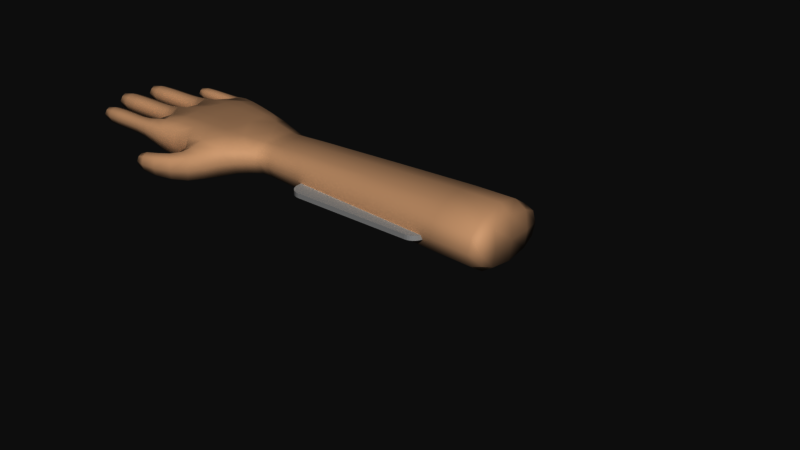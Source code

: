 # Source: hand.blend  (saved by Blender 2.80.75; exported with 4.5.12 LTS)
import bpy
from mathutils import Matrix  # noqa: F401  (used for matrix-valued properties, if any)

bpy.ops.wm.read_factory_settings(use_empty=True)
scene = bpy.context.scene
scene.name = 'Scene'

# ---- collections
col_collection_1 = bpy.data.collections.new('Collection 1'); scene.collection.children.link(col_collection_1)
col_collection_6 = bpy.data.collections.new('Collection 6'); scene.collection.children.link(col_collection_6)

# ---- materials (node trees are filled in below, after node groups)
mat_m_card_001 = bpy.data.materials.new('M.Card.001')
mat_m_card_001.alpha_threshold = 0.0
mat_m_card_001.use_transparent_shadow = False
mat_m_card_001.roughness = 0.5
mat_m_card_001.line_color = (0.0, 0.0, 0.0, 1.0)
mat_material = bpy.data.materials.new('Material')
mat_material.alpha_threshold = 0.0
mat_material.use_transparent_shadow = False
mat_material.roughness = 0.5
mat_material.line_color = (0.0, 0.0, 0.0, 1.0)

# ---- material node trees
mat_m_card_001.use_nodes = True; mat_m_card_001.node_tree.nodes.clear()
_N = mat_m_card_001.node_tree.nodes; _L = mat_m_card_001.node_tree.links
n0 = _N.new('ShaderNodeOutputMaterial'); n0.name = 'Material Output'; n0.location = (300, 300)
n1 = _N.new('ShaderNodeBsdfPrincipled'); n1.name = 'Principled BSDF'; n1.location = (10, 300)
n1.distribution = 'GGX'
n1.subsurface_method = 'BURLEY'
n1.inputs[0].default_value = (0.6038, 0.6038, 0.6038, 1.0)
n1.inputs[2].default_value = 0.8
n1.inputs[3].default_value = 1.45
n1.inputs[27].default_value = (0.0, 0.0, 0.0, 1.0)
n1.inputs[28].default_value = 1.0
_L.new(n1.outputs[0], n0.inputs[0])
n0.is_active_output = True
mat_material.use_nodes = True; mat_material.node_tree.nodes.clear()
_N = mat_material.node_tree.nodes; _L = mat_material.node_tree.links
n0 = _N.new('ShaderNodeOutputMaterial'); n0.name = 'Material Output'; n0.location = (300, 300)
n1 = _N.new('ShaderNodeBsdfPrincipled'); n1.name = 'Principled BSDF'; n1.location = (10, 300)
n1.distribution = 'GGX'
n1.subsurface_method = 'BURLEY'
n1.inputs[0].default_value = (0.7874, 0.5801, 0.4132, 1.0)
n1.inputs[2].default_value = 0.65
n1.inputs[3].default_value = 1.45
n1.inputs[27].default_value = (0.0, 0.0, 0.0, 1.0)
n1.inputs[28].default_value = 1.0
_L.new(n1.outputs[0], n0.inputs[0])
n0.is_active_output = True

# ---- world
world_world = bpy.data.worlds.new('World'); scene.world = world_world
world_world.color = (0.05088, 0.05088, 0.05088)
world_world.use_sun_shadow = False
world_world.sun_shadow_jitter_overblur = 0.0

# ---- meshes
me_plane_001 = bpy.data.meshes.new('Plane.001')
me_plane_001.from_pydata([(1.5, 0.0, 0.0), (0.0, 1.0, 0.0), (0.0, 0.0, 0.0), (1.25, 1.0, 0.0), (1.25, 0.0, 0.0), (1.5, 0.75, 0.0), (0.0, 0.75, 0.0), (1.25, 0.75, 0.0), (1.25, 1.0, 0.0), (1.5, 0.75, 0.0), (1.495, 0.7988, 0.0), (1.481, 0.8457, 0.0), (1.458, 0.8889, 0.0), (1.427, 0.9268, 0.0), (1.389, 0.9579, 0.0), (1.346, 0.981, 0.0), (1.299, 0.9952, 0.0)], [], [(6, 7, 3, 1), (2, 4, 7, 6), (4, 0, 5, 7), (9, 10, 11, 12, 13, 14, 15, 16, 8, 7)])
_uv = me_plane_001.uv_layers.new(name='UVMap')
_uv.uv.foreach_set('vector', [0.5, 0.75, 0.75, 0.75, 0.75, 1.0, 0.5, 1.0, 0.5, 0.5, 0.75, 0.5, 0.75, 0.75, 0.5, 0.75, 0.75, 0.5, 1.0, 0.5, 1.0, 0.75, 0.75, 0.75, 0.0, 0.0, 0.0, 0.0, 0.0, 0.0, 0.0, 0.0, 0.0, 0.0, 0.0, 0.0, 0.0, 0.0, 0.0, 0.0, 0.0, 0.0, 0.0, 0.0])
me_plane_001.materials.append(mat_m_card_001)
me_plane_001.use_remesh_fix_poles = True
me_plane_001.use_remesh_preserve_attributes = False
me_plane_001.use_mirror_vertex_groups = False
me_plane_001.update()
me_cube = bpy.data.meshes.new('Cube')
me_cube.from_pydata([(-7.187, -2.717, -0.5935), (-7.187, -2.717, 1.0), (-5.964, 2.8, -0.5935), (-5.964, 2.8, 1.0), (-1.643, 0.001599, 0.9231), (-1.641, 0.001529, -0.5547), (-1.642, -1.514, -0.5705), (-1.642, -1.514, 0.884), (-7.671, 0.1888, -0.5935), (-7.671, 0.1888, 1.188), (-1.645, 1.383, -0.5705), (-1.645, 1.383, 0.884), (10.77, -2.254, -0.7378), (10.77, -2.254, 0.7378), (10.77, 2.254, -0.7378), (10.77, 2.254, 0.7378), (10.77, -8.96e-09, -1.852), (10.77, -8.96e-09, 1.852), (-10.22, 2.109, 0.02495), (-10.22, 2.109, 0.7799), (-10.22, 2.864, 0.02495), (-10.22, 2.864, 0.7799), (-7.489, 2.109, 0.02495), (-7.489, 2.109, 0.7799), (-7.232, 2.864, 0.02495), (-7.232, 2.864, 0.7799), (-12.3, 0.5074, -0.103), (-12.3, 0.5074, 0.9079), (-12.3, 1.518, -0.103), (-12.3, 1.518, 0.9079), (-8.491, 0.5074, -0.103), (-8.491, 0.5074, 0.9079), (-8.491, 1.518, -0.103), (-8.491, 1.518, 0.9079), (-12.53, -1.142, -0.1224), (-12.53, -1.142, 0.9273), (-12.53, -0.09261, -0.1224), (-12.53, -0.09261, 0.9273), (-8.562, -1.142, -0.1224), (-8.562, -1.142, 0.9273), (-7.831, -0.001043, -0.2757), (-8.562, -0.09261, 0.9273), (-11.63, -2.665, -0.04729), (-11.63, -2.665, 0.8522), (-11.63, -1.765, -0.04729), (-11.63, -1.765, 0.8522), (-8.216, -2.665, -0.04729), (-8.216, -2.665, 0.8522), (-8.394, -1.826, -0.04729), (-8.394, -1.826, 0.8522), (-5.465, -2.8, 0.3959), (-5.465, -2.8, -1.16), (-4.07, -3.432, 0.3959), (-4.07, -3.432, -1.16), (-7.311, -3.315, 0.04926), (-7.311, -3.315, -0.8134), (-7.399, -4.141, 0.04926), (-7.399, -4.141, -0.8134), (-9.648, -2.665, -0.04729), (-9.648, -1.773, -0.04729), (-9.648, -2.665, 0.8522), (-9.648, -1.773, 0.8522), (-10.22, -1.142, -0.1224), (-10.22, -0.09261, -0.1224), (-10.22, -1.142, 0.9273), (-10.22, -0.09261, 0.9273), (-10.08, 0.5074, -0.103), (-10.08, 1.518, -0.103), (-10.08, 0.5074, 0.9079), (-10.08, 1.518, 0.9079), (-8.494, 2.109, 0.02495), (-8.494, 2.864, 0.02495), (-8.494, 2.109, 0.7799), (-8.494, 2.864, 0.7799), (-7.106, 1.743, 1.188), (-7.106, 1.743, -0.5935), (-7.602, -1.323, -0.5935), (-7.602, -1.323, 1.188), (-9.948, -1.765, -0.04729), (-9.348, -1.78, -0.04729), (-9.348, -1.78, 0.8522), (-9.948, -1.765, 0.8522), (-9.348, -2.665, -0.04729), (-9.948, -2.665, -0.04729), (-9.948, -2.665, 0.8522), (-9.348, -2.665, 0.8522), (-10.52, -0.09261, -0.1224), (-9.917, -0.09261, -0.1224), (-9.917, -0.09261, 0.9273), (-10.52, -0.09261, 0.9273), (-9.917, -1.142, -0.1224), (-10.52, -1.142, -0.1224), (-10.52, -1.142, 0.9273), (-9.917, -1.142, 0.9273), (-10.34, 1.518, -0.103), (-9.814, 1.518, -0.103), (-9.814, 1.518, 0.9079), (-10.34, 1.518, 0.9079), (-9.814, 0.5074, -0.103), (-10.34, 0.5074, -0.103), (-10.34, 0.5074, 0.9079), (-9.814, 0.5074, 0.9079), (-8.794, 2.864, 0.02495), (-8.194, 2.864, 0.02495), (-8.194, 2.864, 0.7799), (-8.794, 2.864, 0.7799), (-8.194, 2.109, 0.02495), (-8.794, 2.109, 0.02495), (-8.794, 2.109, 0.7799), (-8.194, 2.109, 0.7799), (-5.953, -4.205, 0.2251), (-5.953, -4.205, -0.9892), (-6.178, -3.169, 0.2251), (-6.178, -3.169, -0.9892), (-3.096, 1.918, -0.6888), (-4.53, 2.359, -1.0), (-4.53, 2.359, 1.0), (-3.096, 1.918, 1.0), (-5.317, -2.387, -1.0), (-2.976, -2.667, -0.6888), (-2.976, -2.667, 1.0), (-5.317, -2.387, 1.0), (-5.668, 0.1259, 1.188), (-3.665, 0.06293, 1.188), (-3.665, 0.06293, -0.3364), (-5.668, 0.1259, -0.3364), (-5.291, 1.408, -0.3364), (-5.291, 1.408, 1.188), (-5.585, -1.36, 1.188), (-5.311, -1.411, -1.132), (9.909, -8.341e-09, -1.793), (9.909, -2.2, -0.7559), (9.909, -2.2, 0.7559), (9.909, -8.341e-09, 1.793), (9.909, 2.2, 0.7559), (9.909, 2.2, -0.7559), (-3.77, 1.053, -0.3364), (-3.926, -1.251, 1.188), (-3.77, 1.053, 1.188), (-3.703, -1.332, -1.132), (-2.121, -1.893, -0.6888), (-1.162, -1.508, -0.6783), (-1.162, -1.508, 0.9895), (-2.121, -1.893, 1.0), (-1.162, 1.508, -0.6783), (-2.127, 1.62, -0.6888), (-2.127, 1.62, 1.0), (-1.162, 1.508, 0.9895), (-1.163, -3.594e-10, -0.723), (-2.119, 0.01435, -0.6085), (-2.124, 0.01451, 1.043), (-1.163, -3.594e-10, 1.034)], [], [(22, 24, 2, 75), (138, 123, 150, 146, 117), (140, 143, 120, 119), (118, 121, 1, 0), (144, 147, 134, 135), (128, 77, 1, 121), (127, 74, 9, 122), (16, 17, 13, 12), (133, 132, 13, 17), (38, 40, 8, 76), (14, 15, 17, 16), (135, 134, 15, 14), (114, 145, 149, 124, 136), (132, 131, 12, 13), (134, 133, 17, 15), (18, 19, 21, 20), (25, 104, 109, 23), (23, 22, 75, 74), (104, 103, 71, 73), (20, 102, 107, 18), (22, 23, 109, 106), (26, 27, 29, 28), (33, 96, 101, 31), (33, 31, 9, 74), (20, 21, 105, 102), (28, 94, 99, 26), (30, 31, 101, 98), (34, 35, 37, 36), (41, 88, 93, 39), (39, 38, 76, 77), (28, 29, 97, 94), (36, 86, 91, 34), (38, 39, 93, 90), (42, 43, 45, 44), (49, 80, 85, 47), (49, 47, 1, 77), (36, 37, 89, 86), (44, 78, 83, 42), (46, 47, 85, 82), (110, 56, 57, 111), (56, 54, 55, 57), (112, 50, 51, 113), (110, 112, 54, 56), (111, 113, 51, 53), (81, 45, 43, 84), (79, 80, 49, 48), (83, 84, 43, 42), (79, 48, 46, 82), (89, 37, 35, 92), (87, 88, 41, 40), (91, 92, 35, 34), (87, 40, 38, 90), (97, 29, 27, 100), (95, 96, 33, 32), (99, 100, 27, 26), (95, 32, 30, 98), (105, 21, 19, 108), (103, 104, 25, 24), (107, 108, 19, 18), (103, 24, 22, 106), (116, 3, 74, 127), (32, 33, 74, 75), (48, 49, 77, 76), (122, 9, 77, 128), (47, 46, 0, 1), (46, 48, 76, 0), (40, 41, 9, 8), (41, 39, 77, 9), (31, 30, 8, 9), (30, 32, 75, 8), (24, 25, 3, 2), (25, 23, 74, 3), (61, 60, 85, 80), (59, 58, 83, 78), (60, 58, 82, 85), (61, 59, 78, 81), (65, 64, 93, 88), (63, 62, 91, 86), (64, 62, 90, 93), (65, 63, 86, 89), (69, 68, 101, 96), (67, 66, 99, 94), (68, 66, 98, 101), (69, 67, 94, 97), (73, 72, 109, 104), (71, 70, 107, 102), (72, 70, 106, 109), (73, 71, 102, 105), (44, 45, 81, 78), (108, 107, 70, 72), (103, 106, 70, 71), (105, 108, 72, 73), (96, 95, 67, 69), (100, 99, 66, 68), (95, 98, 66, 67), (97, 100, 68, 69), (88, 87, 63, 65), (92, 91, 62, 64), (87, 90, 62, 63), (89, 92, 64, 65), (80, 79, 59, 61), (84, 83, 58, 60), (79, 82, 58, 59), (81, 84, 60, 61), (57, 55, 113, 111), (52, 50, 112, 110), (54, 112, 113, 55), (52, 110, 111, 53), (8, 125, 129, 76), (125, 124, 139, 129), (151, 133, 134, 147), (114, 117, 146, 145), (117, 116, 127, 138), (2, 115, 126, 75), (115, 114, 136, 126), (75, 126, 125, 8), (126, 136, 124, 125), (137, 128, 121, 120), (76, 129, 118, 0), (129, 139, 119, 118), (124, 149, 140, 119, 139), (2, 3, 116, 115), (115, 116, 117, 114), (142, 132, 133, 151), (137, 120, 143, 150, 123), (131, 130, 16, 12), (140, 149, 5, 6), (148, 130, 131, 141), (144, 135, 130, 148), (128, 137, 123, 122), (123, 138, 127, 122), (130, 135, 14, 16), (121, 118, 51, 50), (118, 119, 53, 51), (119, 120, 52, 53), (120, 121, 50, 52), (11, 10, 145, 146), (7, 6, 141, 142), (5, 10, 144, 148), (11, 4, 151, 147), (4, 7, 142, 151), (6, 5, 148, 141), (142, 141, 131, 132), (150, 143, 7, 4), (146, 150, 4, 11), (149, 145, 10, 5), (143, 140, 6, 7), (147, 144, 10, 11)])
me_cube.polygons.foreach_set('use_smooth', [True] * 148)
_uv = me_cube.uv_layers.new(name='UVMap')
_uv.uv.foreach_set('vector', [0.375, 0.75, 0.375, 0.5, 0.125, 0.5, 0.125, 0.5625, 0.7083, 0.5625, 0.7083, 0.625, 0.6442, 0.625, 0.6521, 0.5, 0.7083, 0.5, 0.375, 0.7791, 0.625, 0.7791, 0.625, 0.8333, 0.375, 0.8333, 0.375, 0.9167, 0.625, 0.9167, 0.625, 1.0, 0.375, 1.0, 0.375, 0.5, 0.625, 0.5, 0.625, 0.5, 0.375, 0.5, 0.7917, 0.6875, 0.875, 0.6875, 0.875, 0.75, 0.7917, 0.75, 0.7917, 0.5625, 0.875, 0.5625, 0.875, 0.625, 0.7917, 0.625, 0.375, 0.625, 0.625, 0.625, 0.625, 0.75, 0.375, 0.75, 0.625, 0.625, 0.625, 0.75, 0.625, 0.75, 0.625, 0.625, 0.375, 0.75, 0.375, 0.5, 0.125, 0.625, 0.125, 0.6875, 0.375, 0.5, 0.625, 0.5, 0.625, 0.625, 0.375, 0.625, 0.375, 0.5, 0.625, 0.5, 0.625, 0.5, 0.375, 0.5, 0.2917, 0.5, 0.3479, 0.5, 0.356, 0.625, 0.2917, 0.625, 0.2917, 0.5625, 0.625, 0.75, 0.375, 0.75, 0.375, 0.75, 0.625, 0.75, 0.625, 0.5, 0.625, 0.625, 0.625, 0.625, 0.625, 0.5, 0.375, 0.0, 0.625, 0.0, 0.625, 0.25, 0.375, 0.25, 0.625, 0.5, 0.7283, 0.5, 0.7221, 0.75, 0.625, 0.75, 0.625, 0.75, 0.375, 0.75, 0.375, 0.1875, 0.625, 0.1875, 0.625, 0.3967, 0.375, 0.3967, 0.375, 0.375, 0.625, 0.375, 0.125, 0.5, 0.2283, 0.5, 0.2283, 0.75, 0.125, 0.75, 0.375, 0.75, 0.625, 0.75, 0.625, 0.8471, 0.375, 0.8471, 0.375, 0.0, 0.625, 0.0, 0.625, 0.25, 0.375, 0.25, 0.625, 0.5, 0.7353, 0.5, 0.7353, 0.75, 0.625, 0.75, 0.625, 0.5, 0.625, 0.75, 0.875, 0.625, 0.875, 0.5625, 0.375, 0.25, 0.625, 0.25, 0.625, 0.3533, 0.375, 0.3533, 0.125, 0.5, 0.2353, 0.5, 0.2353, 0.75, 0.125, 0.75, 0.375, 0.75, 0.625, 0.75, 0.625, 0.8603, 0.375, 0.8603, 0.375, 0.0, 0.625, 0.0, 0.625, 0.25, 0.375, 0.25, 0.625, 0.5, 0.7338, 0.5, 0.7338, 0.75, 0.625, 0.75, 0.625, 0.75, 0.375, 0.75, 0.375, 0.0625, 0.625, 0.0625, 0.375, 0.25, 0.625, 0.25, 0.625, 0.3603, 0.375, 0.3603, 0.125, 0.5, 0.2338, 0.5, 0.2338, 0.75, 0.125, 0.75, 0.375, 0.75, 0.625, 0.75, 0.625, 0.8588, 0.375, 0.8588, 0.375, 0.0, 0.625, 0.0, 0.625, 0.25, 0.375, 0.25, 0.625, 0.5, 0.7281, 0.5, 0.7311, 0.75, 0.625, 0.75, 0.625, 0.5, 0.625, 0.75, 0.875, 0.75, 0.875, 0.6875, 0.375, 0.25, 0.625, 0.25, 0.625, 0.3588, 0.375, 0.3588, 0.125, 0.5, 0.231, 0.5, 0.231, 0.75, 0.125, 0.75, 0.375, 0.75, 0.625, 0.75, 0.625, 0.8561, 0.375, 0.8561, 0.375, 0.375, 0.375, 0.5, 0.625, 0.5, 0.625, 0.375, 0.375, 0.5, 0.375, 0.75, 0.625, 0.75, 0.625, 0.5, 0.375, 0.875, 0.375, 1.0, 0.625, 1.0, 0.625, 0.875, 0.25, 0.5, 0.25, 0.75, 0.375, 0.75, 0.375, 0.5, 0.75, 0.5, 0.75, 0.75, 0.875, 0.75, 0.875, 0.5, 0.769, 0.5, 0.875, 0.5, 0.875, 0.75, 0.769, 0.75, 0.375, 0.3969, 0.625, 0.3969, 0.625, 0.5, 0.375, 0.5, 0.375, 0.894, 0.625, 0.894, 0.625, 1.0, 0.375, 1.0, 0.2719, 0.5, 0.375, 0.5, 0.375, 0.75, 0.2689, 0.75, 0.7662, 0.5, 0.875, 0.5, 0.875, 0.75, 0.7662, 0.75, 0.375, 0.3912, 0.625, 0.3912, 0.625, 0.5, 0.375, 0.5, 0.375, 0.8912, 0.625, 0.8912, 0.625, 1.0, 0.375, 1.0, 0.2662, 0.5, 0.375, 0.5, 0.375, 0.75, 0.2662, 0.75, 0.7647, 0.5, 0.875, 0.5, 0.875, 0.75, 0.7647, 0.75, 0.375, 0.3897, 0.625, 0.3897, 0.625, 0.5, 0.375, 0.5, 0.375, 0.8897, 0.625, 0.8897, 0.625, 1.0, 0.375, 1.0, 0.2647, 0.5, 0.375, 0.5, 0.375, 0.75, 0.2647, 0.75, 0.7717, 0.5, 0.875, 0.5, 0.875, 0.75, 0.7717, 0.75, 0.375, 0.3967, 0.625, 0.3967, 0.625, 0.5, 0.375, 0.5, 0.375, 0.8967, 0.625, 0.8967, 0.625, 1.0, 0.375, 1.0, 0.2717, 0.5, 0.375, 0.5, 0.375, 0.75, 0.2779, 0.75, 0.7917, 0.5, 0.875, 0.5, 0.875, 0.5625, 0.7917, 0.5625, 0.375, 0.5, 0.625, 0.5, 0.625, 0.1875, 0.375, 0.1875, 0.375, 0.5, 0.625, 0.5, 0.625, 0.0625, 0.375, 0.0625, 0.7917, 0.625, 0.875, 0.625, 0.875, 0.6875, 0.7917, 0.6875, 0.625, 0.75, 0.375, 0.75, 0.375, 1.0, 0.625, 1.0, 0.375, 0.75, 0.375, 0.5, 0.125, 0.6875, 0.125, 0.75, 0.375, 0.5, 0.625, 0.5, 0.625, 0.125, 0.375, 0.125, 0.625, 0.5, 0.625, 0.75, 0.875, 0.6875, 0.875, 0.625, 0.625, 0.75, 0.375, 0.75, 0.375, 0.125, 0.625, 0.125, 0.375, 0.75, 0.375, 0.5, 0.125, 0.5625, 0.125, 0.625, 0.375, 0.5, 0.625, 0.5, 0.625, 0.25, 0.375, 0.25, 0.625, 0.5, 0.625, 0.75, 0.875, 0.5625, 0.875, 0.5, 0.7485, 0.5, 0.75, 0.75, 0.7311, 0.75, 0.7281, 0.5, 0.2515, 0.5, 0.25, 0.75, 0.231, 0.75, 0.231, 0.5, 0.625, 0.875, 0.375, 0.875, 0.375, 0.8561, 0.625, 0.8561, 0.625, 0.3765, 0.375, 0.3765, 0.375, 0.356, 0.625, 0.356, 0.75, 0.5, 0.75, 0.75, 0.7338, 0.75, 0.7338, 0.5, 0.25, 0.5, 0.25, 0.75, 0.2338, 0.75, 0.2338, 0.5, 0.625, 0.875, 0.375, 0.875, 0.375, 0.8588, 0.625, 0.8588, 0.625, 0.375, 0.375, 0.375, 0.375, 0.3588, 0.625, 0.3588, 0.75, 0.5, 0.75, 0.75, 0.7353, 0.75, 0.7353, 0.5, 0.25, 0.5, 0.25, 0.75, 0.2353, 0.75, 0.2353, 0.5, 0.625, 0.875, 0.375, 0.875, 0.375, 0.8603, 0.625, 0.8603, 0.625, 0.375, 0.375, 0.375, 0.375, 0.3603, 0.625, 0.3603, 0.75, 0.5, 0.7469, 0.75, 0.7221, 0.75, 0.7283, 0.5, 0.25, 0.5, 0.2531, 0.75, 0.2283, 0.75, 0.2283, 0.5, 0.625, 0.8719, 0.375, 0.8719, 0.375, 0.8471, 0.625, 0.8471, 0.625, 0.375, 0.375, 0.375, 0.375, 0.3533, 0.625, 0.3533, 0.375, 0.25, 0.625, 0.25, 0.625, 0.356, 0.375, 0.356, 0.625, 0.8967, 0.375, 0.8967, 0.375, 0.8719, 0.625, 0.8719, 0.2717, 0.5, 0.2779, 0.75, 0.2531, 0.75, 0.25, 0.5, 0.7717, 0.5, 0.7717, 0.75, 0.7469, 0.75, 0.75, 0.5, 0.625, 0.3897, 0.375, 0.3897, 0.375, 0.375, 0.625, 0.375, 0.625, 0.8897, 0.375, 0.8897, 0.375, 0.875, 0.625, 0.875, 0.2647, 0.5, 0.2647, 0.75, 0.25, 0.75, 0.25, 0.5, 0.7647, 0.5, 0.7647, 0.75, 0.75, 0.75, 0.75, 0.5, 0.625, 0.3912, 0.375, 0.3912, 0.375, 0.375, 0.625, 0.375, 0.625, 0.8912, 0.375, 0.8912, 0.375, 0.875, 0.625, 0.875, 0.2662, 0.5, 0.2662, 0.75, 0.25, 0.75, 0.25, 0.5, 0.7662, 0.5, 0.7662, 0.75, 0.75, 0.75, 0.75, 0.5, 0.625, 0.3969, 0.375, 0.3969, 0.375, 0.3765, 0.625, 0.3765, 0.625, 0.894, 0.375, 0.894, 0.375, 0.875, 0.625, 0.875, 0.2719, 0.5, 0.2689, 0.75, 0.25, 0.75, 0.2515, 0.5, 0.769, 0.5, 0.769, 0.75, 0.75, 0.75, 0.7485, 0.5, 0.625, 0.5, 0.625, 0.75, 0.75, 0.75, 0.75, 0.5, 0.125, 0.5, 0.125, 0.75, 0.25, 0.75, 0.25, 0.5, 0.375, 0.75, 0.375, 0.875, 0.625, 0.875, 0.625, 0.75, 0.375, 0.25, 0.375, 0.375, 0.625, 0.375, 0.625, 0.25, 0.125, 0.625, 0.2083, 0.625, 0.2083, 0.6875, 0.125, 0.6875, 0.2083, 0.625, 0.2917, 0.625, 0.2539, 0.671, 0.2083, 0.6875, 0.625, 0.625, 0.625, 0.625, 0.625, 0.5, 0.625, 0.5, 0.375, 0.4167, 0.625, 0.4167, 0.625, 0.4729, 0.375, 0.4729, 0.7083, 0.5, 0.7917, 0.5, 0.7917, 0.5625, 0.7083, 0.5625, 0.125, 0.5, 0.2083, 0.5, 0.2083, 0.5625, 0.125, 0.5625, 0.2083, 0.5, 0.2917, 0.5, 0.2917, 0.5625, 0.2083, 0.5625, 0.125, 0.5625, 0.2083, 0.5625, 0.2083, 0.625, 0.125, 0.625, 0.2083, 0.5625, 0.2548, 0.58, 0.2917, 0.625, 0.2083, 0.625, 0.7083, 0.6875, 0.7917, 0.6875, 0.7917, 0.75, 0.7083, 0.75, 0.125, 0.6875, 0.2083, 0.6875, 0.2083, 0.75, 0.125, 0.75, 0.2083, 0.6875, 0.2917, 0.6875, 0.2917, 0.75, 0.2083, 0.75, 0.2917, 0.625, 0.356, 0.625, 0.3459, 0.75, 0.2917, 0.75, 0.2917, 0.6875, 0.375, 0.25, 0.625, 0.25, 0.625, 0.3333, 0.375, 0.3333, 0.375, 0.3333, 0.625, 0.3333, 0.625, 0.4167, 0.375, 0.4167, 0.625, 0.75, 0.625, 0.75, 0.625, 0.625, 0.625, 0.625, 0.7083, 0.6875, 0.7083, 0.75, 0.6541, 0.75, 0.6442, 0.625, 0.7083, 0.625, 0.375, 0.75, 0.375, 0.625, 0.375, 0.625, 0.375, 0.75, 0.3459, 0.75, 0.356, 0.625, 0.3655, 0.625, 0.3604, 0.75, 0.375, 0.625, 0.375, 0.625, 0.375, 0.75, 0.375, 0.75, 0.375, 0.5, 0.375, 0.5, 0.375, 0.625, 0.375, 0.625, 0.7917, 0.6875, 0.7461, 0.671, 0.7083, 0.625, 0.7917, 0.625, 0.7083, 0.625, 0.7452, 0.58, 0.7917, 0.5625, 0.7917, 0.625, 0.375, 0.625, 0.375, 0.5, 0.375, 0.5, 0.375, 0.625, 0.625, 0.9167, 0.375, 0.9167, 0.625, 1.0, 0.375, 1.0, 0.2083, 0.75, 0.2917, 0.75, 0.875, 0.5, 0.875, 0.75, 0.375, 0.8333, 0.625, 0.8333, 0.375, 0.25, 0.625, 0.25, 0.7083, 0.75, 0.7917, 0.75, 0.125, 0.75, 0.125, 0.5, 0.625, 0.4865, 0.375, 0.4865, 0.375, 0.4729, 0.625, 0.4729, 0.625, 0.7646, 0.375, 0.7646, 0.375, 0.75, 0.625, 0.75, 0.3655, 0.625, 0.3615, 0.5, 0.375, 0.5, 0.375, 0.625, 0.6385, 0.5, 0.6346, 0.625, 0.625, 0.625, 0.625, 0.5, 0.6346, 0.625, 0.6396, 0.75, 0.625, 0.75, 0.625, 0.625, 0.3604, 0.75, 0.3655, 0.625, 0.375, 0.625, 0.375, 0.75, 0.625, 0.75, 0.375, 0.75, 0.375, 0.75, 0.625, 0.75, 0.6442, 0.625, 0.6541, 0.75, 0.6396, 0.75, 0.6346, 0.625, 0.6521, 0.5, 0.6442, 0.625, 0.6346, 0.625, 0.6385, 0.5, 0.356, 0.625, 0.3479, 0.5, 0.3615, 0.5, 0.3655, 0.625, 0.625, 0.7791, 0.375, 0.7791, 0.375, 0.7646, 0.625, 0.7646, 0.625, 0.5, 0.375, 0.5, 0.375, 0.4865, 0.625, 0.4865])
me_cube.materials.append(mat_material)
me_cube.use_remesh_fix_poles = True
me_cube.use_remesh_preserve_attributes = False
me_cube.use_mirror_vertex_groups = False
me_cube.update()
arm_armature_001 = bpy.data.armatures.new('Armature.001')  # bones are not reproduced

# ---- objects
ob_armature = bpy.data.objects.new('Armature', arm_armature_001)
ob_card = bpy.data.objects.new('Card', me_plane_001)
ob_cube = bpy.data.objects.new('Cube', me_cube)

# ---- transforms, parenting, visibility, modifiers, constraints
ob_armature.location = (0.0, 0.0, 0.0)
ob_armature.rotation_euler = (0.0, -0.0, 1.571)
ob_armature.show_in_front = True
ob_armature.lineart.crease_threshold = 0.0
ob_card.parent = ob_armature
ob_card.matrix_parent_inverse = Matrix(((1.344e-07, 1.0, -2.384e-07, -3.359e-07), (-1.0, 1.344e-07, 0.0, 1.5), (3.203e-14, 2.384e-07, 1.0, -8.008e-14), (-0.0, -0.0, -0.0, 1.0)))
ob_card.location = (2.0, -1.527e-20, 0.0)
ob_card.scale = (0.3287, 0.3287, 0.3287)
ob_card.lineart.crease_threshold = 0.0
_m = ob_card.modifiers.new('Mirror', 'MIRROR')
_m.use_axis = (True, True, False)
_m = ob_card.modifiers.new('Solidify', 'SOLIDIFY')
_m.thickness = 0.1
_m.nonmanifold_thickness_mode = 'FIXED'
_m.nonmanifold_merge_threshold = 0.0003
ob_cube.location = (-0.1191, 0.0, 0.0)
ob_cube.scale = (0.1419, 0.1419, 0.1419)
ob_cube.lineart.crease_threshold = 0.0
_vg = ob_cube.vertex_groups.new(name='Fingers')
_vg.add([18, 19, 20, 21, 22, 23, 24, 25, 26, 27, 28, 29, 30, 31, 32, 33, 34, 35, 36, 37, 38, 39, 40, 41, 42, 43, 44, 45, 46, 47, 48, 49, 58, 59, 60, 61, 62, 63, 64, 65, 66, 67, 68, 69, 70, 71, 72, 73, 78, 79, 80, 81, 82, 83, 84, 85, 86, 87, 88, 89, 90, 91, 92, 93, 94, 95, 96, 97, 98, 99, 100, 101, 102, 103, 104, 105, 106, 107, 108, 109], 1.0, 'REPLACE')
_vg = ob_cube.vertex_groups.new(name='Forearm')
for _i, _w in zip([4, 5, 6, 7, 10, 11, 12, 13, 14, 15, 16, 17, 114, 115, 116, 117, 119, 120, 123, 124, 130, 131, 132, 133, 134, 135, 136, 137, 138, 139, 140, 141, 142, 143, 144, 145, 146, 147, 148, 149, 150, 151], [0.9597, 0.9884, 0.8306, 0.8342, 0.9474, 0.9368, 1.0, 1.0, 0.9519, 0.9874, 0.9989, 0.9938, 0.2428, 0.05409, 0.05803, 0.2392, 0.009706, 0.04222, 0.1067, 0.0126, 0.997, 0.9998, 1.0, 0.9829, 0.9563, 0.9109, 0.08883, 0.04246, 0.1156, 0.06822, 0.43, 0.9819, 0.9813, 0.4298, 0.986, 0.8065, 0.7918, 0.9847, 0.9943, 0.932, 0.855, 0.9905]): _vg.add([_i], _w, 'REPLACE')
_vg = ob_cube.vertex_groups.new(name='Hand')
for _i, _w in zip([1, 2, 3, 4, 6, 7, 8, 9, 10, 11, 50, 51, 74, 75, 76, 77, 114, 115, 116, 117, 118, 119, 120, 121, 122, 123, 124, 125, 126, 127, 128, 129, 136, 137, 138, 139, 140, 143, 145, 146, 149, 150], [0.01804, 0.05036, 0.1116, 0.01448, 0.09667, 0.09762, 0.06729, 0.06671, 0.04535, 0.05699, 0.04346, 0.02704, 0.07367, 0.1296, 0.02289, 0.05249, 0.9776, 0.9867, 0.9761, 1.0, 0.1544, 0.07151, 0.1228, 0.2406, 1.0, 1.0, 0.9519, 0.9996, 0.9982, 0.9995, 0.9722, 0.9957, 0.9937, 1.0, 1.0, 0.9995, 0.3233, 0.3296, 0.1797, 0.1933, 0.06079, 0.1344]): _vg.add([_i], _w, 'REPLACE')
_vg = ob_cube.vertex_groups.new(name='Ring.Root')
for _i, _w in zip([3, 8, 9, 22, 23, 25, 30, 31, 32, 33, 40, 66, 67, 68, 69, 74, 75, 76, 95, 96, 97, 98, 100, 101, 122, 126, 127], [0.07749, 0.9991, 0.9572, 0.05153, 0.1167, 0.0248, 0.9994, 1.0, 0.9996, 0.9982, 0.0695, 0.1399, 0.1641, 0.2581, 0.26, 0.9941, 0.9887, 0.05122, 0.8711, 0.7829, 0.05648, 0.9128, 0.05805, 0.821, 0.003303, 0.01027, 0.08664]): _vg.add([_i], _w, 'REPLACE')
_vg = ob_cube.vertex_groups.new(name='Ring.Tip')
for _i, _w in zip([26, 27, 28, 29, 66, 67, 68, 69, 94, 95, 96, 97, 98, 99, 100, 101], [0.9976, 0.9931, 0.9974, 0.992, 0.8597, 0.8354, 0.7387, 0.7376, 0.9813, 0.1269, 0.2098, 0.943, 0.08574, 0.9828, 0.9413, 0.1916]): _vg.add([_i], _w, 'REPLACE')
_vg = ob_cube.vertex_groups.new(name='Middle.Root')
for _i, _w in zip([0, 1, 8, 9, 31, 33, 38, 39, 40, 41, 48, 49, 62, 63, 64, 65, 74, 75, 76, 77, 87, 88, 89, 90, 92, 93, 121, 122, 128, 129], [0.07093, 0.07445, 0.9989, 0.9904, 0.08536, 0.003502, 0.9999, 0.9992, 0.9987, 0.9981, 0.02323, 0.08013, 0.1401, 0.1139, 0.2466, 0.234, 0.07215, 0.03745, 0.9979, 0.9845, 0.9211, 0.7978, 0.04438, 0.9086, 0.05289, 0.8062, 0.01131, 0.0619, 0.07685, 0.06966]): _vg.add([_i], _w, 'REPLACE')
_vg = ob_cube.vertex_groups.new(name='Middle.TIp')
for _i, _w in zip([34, 35, 36, 37, 62, 63, 64, 65, 86, 87, 88, 89, 90, 91, 92, 93], [0.9976, 0.9939, 0.9984, 0.9935, 0.8597, 0.8858, 0.7521, 0.7647, 0.9891, 0.07671, 0.1974, 0.9525, 0.09057, 0.982, 0.9468, 0.1895]): _vg.add([_i], _w, 'REPLACE')
_vg = ob_cube.vertex_groups.new(name='Index.Root')
for _i, _w in zip([0, 1, 46, 47, 48, 49, 50, 58, 59, 60, 61, 76, 77, 79, 80, 81, 82, 84, 85, 118, 121, 128, 129], [0.9996, 0.9994, 0.9975, 1.0, 0.9995, 1.0, 0.008762, 0.1546, 0.1586, 0.2499, 0.2474, 0.9983, 0.9992, 0.8582, 0.7612, 0.05298, 0.8979, 0.05666, 0.7989, 0.09215, 0.1488, 0.08233, 0.03534]): _vg.add([_i], _w, 'REPLACE')
_vg = ob_cube.vertex_groups.new(name='Index.Tip')
for _i, _w in zip([42, 43, 44, 45, 58, 59, 60, 61, 78, 79, 80, 81, 82, 83, 84, 85], [0.9961, 0.992, 0.9964, 0.9912, 0.8449, 0.8404, 0.748, 0.7489, 0.9816, 0.1373, 0.2259, 0.9463, 0.1009, 0.9775, 0.9428, 0.1948]): _vg.add([_i], _w, 'REPLACE')
_vg = ob_cube.vertex_groups.new(name='Thumb.Root')
for _i, _w in zip([0, 1, 6, 7, 50, 51, 52, 53, 110, 111, 112, 113, 118, 119, 120, 121, 128, 129, 137, 139, 140, 143], [0.03802, 0.01494, 0.07078, 0.06583, 0.9995, 0.9675, 0.9996, 0.9952, 0.00723, 0.08548, 0.01554, 0.1079, 0.9994, 0.9968, 0.9869, 0.9996, 0.1352, 0.2617, 0.2631, 0.6062, 0.2436, 0.2365]): _vg.add([_i], _w, 'REPLACE')
_vg = ob_cube.vertex_groups.new(name='Thumb.Tip')
for _i, _w in zip([50, 51, 53, 54, 55, 56, 57, 110, 111, 112, 113, 118, 121], [0.1213, 0.1611, 0.03412, 0.9935, 0.9769, 0.9945, 0.9856, 0.9704, 0.9089, 0.9628, 0.8833, 0.05422, 0.05498]): _vg.add([_i], _w, 'REPLACE')
_vg = ob_cube.vertex_groups.new(name='Card')
for _i, _w in zip([12, 13, 14, 15, 16, 17, 130, 131, 132, 133, 134, 135], [0.005819, 7.58e-05, 0.0002789, 0.07441, 0.0163, 0.00941, 0.003619, 0.001933, 0.0, 0.01287, 0.009183, 0.03616]): _vg.add([_i], _w, 'REPLACE')
_vg = ob_cube.vertex_groups.new(name='Pinky.Root')
for _i, _w in zip([2, 3, 8, 22, 23, 24, 25, 70, 71, 72, 73, 74, 75, 102, 103, 104, 105, 106, 107, 108, 109, 114, 115, 116, 117, 126, 127, 136, 138], [0.9272, 0.79, 0.0188, 0.9086, 0.8144, 0.9872, 0.9272, 0.1929, 0.1798, 0.2548, 0.2453, 0.2596, 0.4823, 0.001665, 0.8346, 0.7706, 0.05516, 0.8437, 0.0219, 0.06093, 0.756, 0.03945, 0.2101, 0.2292, 0.04561, 0.1711, 0.1041, 0.04395, 0.02727]): _vg.add([_i], _w, 'REPLACE')
_vg = ob_cube.vertex_groups.new(name='Pinky.TIp')
for _i, _w in zip([18, 19, 20, 21, 23, 70, 71, 72, 73, 102, 103, 104, 105, 106, 107, 108, 109], [0.9921, 0.9891, 0.9929, 0.9884, 0.02201, 0.8042, 0.8185, 0.7372, 0.7502, 0.9738, 0.1599, 0.2168, 0.9437, 0.1462, 0.9634, 0.9374, 0.216]): _vg.add([_i], _w, 'REPLACE')
_m = ob_cube.modifiers.new('Subdivision', 'SUBSURF')
_m.uv_smooth = 'PRESERVE_CORNERS'
_m.levels = 2
_m.render_levels = 1
_m.show_only_control_edges = False
_m = ob_cube.modifiers.new('Armature', 'ARMATURE')
_m.object = ob_armature

# ---- collection membership
col_collection_1.objects.link(ob_armature)
col_collection_1.objects.link(ob_card)
col_collection_1.objects.link(ob_cube)

# ---- scene / render settings (as saved in the file)
scene.frame_start = 1; scene.frame_end = 250; scene.frame_set(1)
scene.render.engine = 'BLENDER_EEVEE_NEXT'
scene.render.resolution_x = 1280
scene.render.resolution_y = 720
scene.render.dither_intensity = 0.0
scene.cycles.use_denoising = False
scene.cycles.samples = 128
scene.cycles.sampling_pattern = 'TABULATED_SOBOL'
scene.cycles.use_adaptive_sampling = False
scene.cycles.use_light_tree = False
scene.view_settings.view_transform = 'Raw'
bpy.context.view_layer.update()

# ---- added for rendering (the .blend has no active camera and no usable light): camera, sun
cam_auto = bpy.data.cameras.new('AutoCamera')
cam_auto.lens = 50.0
cam_auto.sensor_width = 36.0
cam_auto.clip_end = 1000.0
ob_auto_camera = bpy.data.objects.new('AutoCamera', cam_auto)
scene.collection.objects.link(ob_auto_camera)
ob_auto_camera.location = (4.37313, -4.52104, 2.84184)
ob_auto_camera.rotation_euler = (1.09748, -7.21219e-08, 0.694738)
scene.camera = ob_auto_camera
light_auto_sun = bpy.data.lights.new('AutoSun', 'SUN')
light_auto_sun.energy = 3.0
light_auto_sun.angle = 0.0523599
ob_auto_sun = bpy.data.objects.new('AutoSun', light_auto_sun)
scene.collection.objects.link(ob_auto_sun)
ob_auto_sun.rotation_euler = (0.872665, 0.174533, 0.523599)
bpy.context.view_layer.update()
